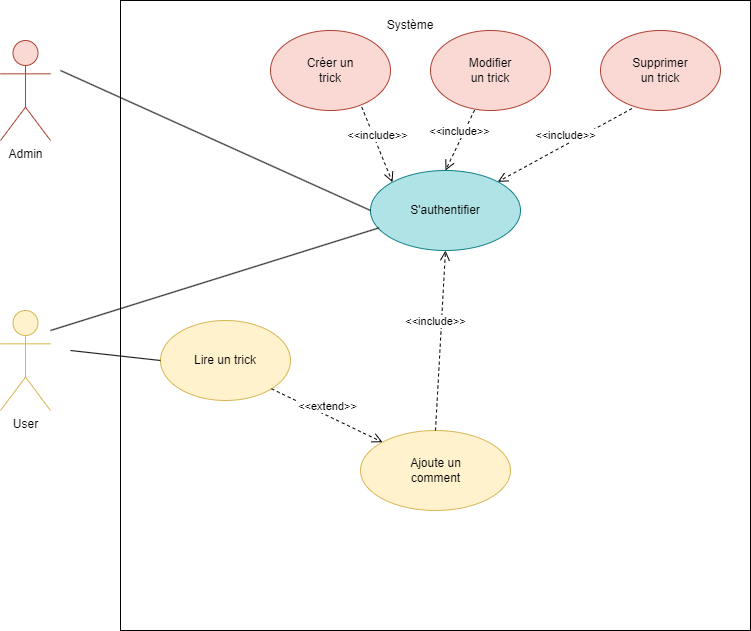

The diagram above was exported from draw.io. Its source (the exported page's mxGraphModel, read from the mxfile embedded in the PNG):
<mxGraphModel dx="1434" dy="756" grid="1" gridSize="10" guides="1" tooltips="1" connect="1" arrows="1" fold="1" page="1" pageScale="1" pageWidth="827" pageHeight="1169" math="0" shadow="0">
  <root>
    <mxCell id="0" />
    <mxCell id="1" parent="0" />
    <mxCell id="n8KuzBBpZ4IkKCEWK2Hz-8" value="" style="whiteSpace=wrap;html=1;aspect=fixed;" parent="1" vertex="1">
      <mxGeometry x="160" y="80" width="630" height="630" as="geometry" />
    </mxCell>
    <mxCell id="n8KuzBBpZ4IkKCEWK2Hz-9" value="Admin" style="shape=umlActor;verticalLabelPosition=bottom;verticalAlign=top;html=1;outlineConnect=0;fillColor=#fad9d5;strokeColor=#ae4132;" parent="1" vertex="1">
      <mxGeometry x="40" y="120" width="50" height="100" as="geometry" />
    </mxCell>
    <mxCell id="n8KuzBBpZ4IkKCEWK2Hz-13" value="" style="ellipse;whiteSpace=wrap;html=1;fillColor=#b0e3e6;strokeColor=#0e8088;" parent="1" vertex="1">
      <mxGeometry x="410" y="250" width="150" height="80" as="geometry" />
    </mxCell>
    <mxCell id="n8KuzBBpZ4IkKCEWK2Hz-14" value="" style="ellipse;whiteSpace=wrap;html=1;fillColor=#fad9d5;strokeColor=#ae4132;" parent="1" vertex="1">
      <mxGeometry x="310" y="110" width="120" height="80" as="geometry" />
    </mxCell>
    <mxCell id="n8KuzBBpZ4IkKCEWK2Hz-15" value="" style="ellipse;whiteSpace=wrap;html=1;fillColor=#fad9d5;strokeColor=#ae4132;" parent="1" vertex="1">
      <mxGeometry x="470" y="110" width="120" height="80" as="geometry" />
    </mxCell>
    <mxCell id="n8KuzBBpZ4IkKCEWK2Hz-16" value="" style="ellipse;whiteSpace=wrap;html=1;fillColor=#fad9d5;strokeColor=#ae4132;" parent="1" vertex="1">
      <mxGeometry x="640" y="110" width="120" height="80" as="geometry" />
    </mxCell>
    <mxCell id="n8KuzBBpZ4IkKCEWK2Hz-17" value="Créer un trick" style="text;html=1;strokeColor=none;fillColor=none;align=center;verticalAlign=middle;whiteSpace=wrap;rounded=0;" parent="1" vertex="1">
      <mxGeometry x="340" y="135" width="60" height="30" as="geometry" />
    </mxCell>
    <mxCell id="n8KuzBBpZ4IkKCEWK2Hz-18" value="Modifier un trick" style="text;html=1;strokeColor=none;fillColor=none;align=center;verticalAlign=middle;whiteSpace=wrap;rounded=0;" parent="1" vertex="1">
      <mxGeometry x="500" y="135" width="60" height="30" as="geometry" />
    </mxCell>
    <mxCell id="n8KuzBBpZ4IkKCEWK2Hz-19" value="S'authentifier" style="text;html=1;strokeColor=none;fillColor=none;align=center;verticalAlign=middle;whiteSpace=wrap;rounded=0;" parent="1" vertex="1">
      <mxGeometry x="455" y="275" width="60" height="30" as="geometry" />
    </mxCell>
    <mxCell id="n8KuzBBpZ4IkKCEWK2Hz-20" value="Supprimer un trick" style="text;html=1;strokeColor=none;fillColor=none;align=center;verticalAlign=middle;whiteSpace=wrap;rounded=0;" parent="1" vertex="1">
      <mxGeometry x="670" y="135" width="60" height="30" as="geometry" />
    </mxCell>
    <mxCell id="n8KuzBBpZ4IkKCEWK2Hz-23" value="&amp;lt;&amp;lt;include&amp;gt;&amp;gt;" style="html=1;verticalAlign=bottom;endArrow=open;dashed=1;endSize=8;rounded=0;exitX=0.367;exitY=0.995;exitDx=0;exitDy=0;exitPerimeter=0;entryX=0.5;entryY=0;entryDx=0;entryDy=0;" parent="1" source="n8KuzBBpZ4IkKCEWK2Hz-15" target="n8KuzBBpZ4IkKCEWK2Hz-13" edge="1">
      <mxGeometry relative="1" as="geometry">
        <mxPoint x="550" y="210" as="sourcePoint" />
        <mxPoint x="470" y="210" as="targetPoint" />
      </mxGeometry>
    </mxCell>
    <mxCell id="n8KuzBBpZ4IkKCEWK2Hz-24" value="&amp;lt;&amp;lt;include&amp;gt;&amp;gt;" style="html=1;verticalAlign=bottom;endArrow=open;dashed=1;endSize=8;rounded=0;exitX=0.263;exitY=0.975;exitDx=0;exitDy=0;exitPerimeter=0;" parent="1" source="n8KuzBBpZ4IkKCEWK2Hz-16" target="n8KuzBBpZ4IkKCEWK2Hz-13" edge="1">
      <mxGeometry relative="1" as="geometry">
        <mxPoint x="550" y="210" as="sourcePoint" />
        <mxPoint x="470" y="210" as="targetPoint" />
      </mxGeometry>
    </mxCell>
    <mxCell id="n8KuzBBpZ4IkKCEWK2Hz-25" value="&amp;lt;&amp;lt;include&amp;gt;&amp;gt;" style="html=1;verticalAlign=bottom;endArrow=open;dashed=1;endSize=8;rounded=0;entryX=0;entryY=0;entryDx=0;entryDy=0;exitX=0.76;exitY=0.955;exitDx=0;exitDy=0;exitPerimeter=0;" parent="1" source="n8KuzBBpZ4IkKCEWK2Hz-14" target="n8KuzBBpZ4IkKCEWK2Hz-13" edge="1">
      <mxGeometry relative="1" as="geometry">
        <mxPoint x="550" y="210" as="sourcePoint" />
        <mxPoint x="470" y="210" as="targetPoint" />
      </mxGeometry>
    </mxCell>
    <mxCell id="n8KuzBBpZ4IkKCEWK2Hz-27" value="User" style="shape=umlActor;verticalLabelPosition=bottom;verticalAlign=top;html=1;outlineConnect=0;fillColor=#fff2cc;strokeColor=#d6b656;" parent="1" vertex="1">
      <mxGeometry x="40" y="390" width="50" height="100" as="geometry" />
    </mxCell>
    <mxCell id="n8KuzBBpZ4IkKCEWK2Hz-28" value="" style="ellipse;whiteSpace=wrap;html=1;fillColor=#fff2cc;strokeColor=#d6b656;" parent="1" vertex="1">
      <mxGeometry x="200" y="400" width="130" height="80" as="geometry" />
    </mxCell>
    <mxCell id="n8KuzBBpZ4IkKCEWK2Hz-29" value="Lire un trick" style="text;html=1;strokeColor=none;fillColor=none;align=center;verticalAlign=middle;whiteSpace=wrap;rounded=0;" parent="1" vertex="1">
      <mxGeometry x="230" y="425" width="70" height="30" as="geometry" />
    </mxCell>
    <mxCell id="n8KuzBBpZ4IkKCEWK2Hz-30" value="" style="endArrow=none;html=1;rounded=0;exitX=0;exitY=0.5;exitDx=0;exitDy=0;" parent="1" source="n8KuzBBpZ4IkKCEWK2Hz-13" edge="1">
      <mxGeometry width="50" height="50" relative="1" as="geometry">
        <mxPoint x="480" y="530" as="sourcePoint" />
        <mxPoint x="100" y="150" as="targetPoint" />
      </mxGeometry>
    </mxCell>
    <mxCell id="n8KuzBBpZ4IkKCEWK2Hz-31" value="" style="ellipse;whiteSpace=wrap;html=1;fillColor=#fff2cc;strokeColor=#d6b656;" parent="1" vertex="1">
      <mxGeometry x="400" y="510" width="150" height="80" as="geometry" />
    </mxCell>
    <mxCell id="n8KuzBBpZ4IkKCEWK2Hz-32" value="Ajoute un comment" style="text;html=1;strokeColor=none;fillColor=none;align=center;verticalAlign=middle;whiteSpace=wrap;rounded=0;" parent="1" vertex="1">
      <mxGeometry x="432.5" y="535" width="85" height="30" as="geometry" />
    </mxCell>
    <mxCell id="n8KuzBBpZ4IkKCEWK2Hz-33" value="&amp;lt;&amp;lt;extend&amp;gt;&amp;gt;" style="html=1;verticalAlign=bottom;endArrow=open;dashed=1;endSize=8;rounded=0;exitX=1;exitY=1;exitDx=0;exitDy=0;entryX=0;entryY=0;entryDx=0;entryDy=0;" parent="1" source="n8KuzBBpZ4IkKCEWK2Hz-28" target="n8KuzBBpZ4IkKCEWK2Hz-31" edge="1">
      <mxGeometry relative="1" as="geometry">
        <mxPoint x="550" y="500" as="sourcePoint" />
        <mxPoint x="470" y="500" as="targetPoint" />
      </mxGeometry>
    </mxCell>
    <mxCell id="n8KuzBBpZ4IkKCEWK2Hz-34" value="&amp;lt;&amp;lt;include&amp;gt;&amp;gt;" style="html=1;verticalAlign=bottom;endArrow=open;dashed=1;endSize=8;rounded=0;entryX=0.5;entryY=1;entryDx=0;entryDy=0;exitX=0.5;exitY=0;exitDx=0;exitDy=0;" parent="1" source="n8KuzBBpZ4IkKCEWK2Hz-31" target="n8KuzBBpZ4IkKCEWK2Hz-13" edge="1">
      <mxGeometry x="0.1077" y="6" relative="1" as="geometry">
        <mxPoint x="550" y="500" as="sourcePoint" />
        <mxPoint x="470" y="500" as="targetPoint" />
        <mxPoint as="offset" />
      </mxGeometry>
    </mxCell>
    <mxCell id="n8KuzBBpZ4IkKCEWK2Hz-35" value="" style="endArrow=none;html=1;rounded=0;exitX=0.41;exitY=0.361;exitDx=0;exitDy=0;exitPerimeter=0;" parent="1" source="n8KuzBBpZ4IkKCEWK2Hz-8" edge="1">
      <mxGeometry width="50" height="50" relative="1" as="geometry">
        <mxPoint x="360" y="565" as="sourcePoint" />
        <mxPoint x="90" y="410" as="targetPoint" />
      </mxGeometry>
    </mxCell>
    <mxCell id="n8KuzBBpZ4IkKCEWK2Hz-39" value="" style="endArrow=none;html=1;rounded=0;exitX=0;exitY=0.5;exitDx=0;exitDy=0;" parent="1" source="n8KuzBBpZ4IkKCEWK2Hz-28" edge="1">
      <mxGeometry width="50" height="50" relative="1" as="geometry">
        <mxPoint x="430.0999999999999" y="320.21000000000004" as="sourcePoint" />
        <mxPoint x="110" y="430" as="targetPoint" />
      </mxGeometry>
    </mxCell>
    <mxCell id="n8KuzBBpZ4IkKCEWK2Hz-42" value="Système" style="text;html=1;strokeColor=none;fillColor=none;align=center;verticalAlign=middle;whiteSpace=wrap;rounded=0;" parent="1" vertex="1">
      <mxGeometry x="420" y="90" width="60" height="30" as="geometry" />
    </mxCell>
  </root>
</mxGraphModel>